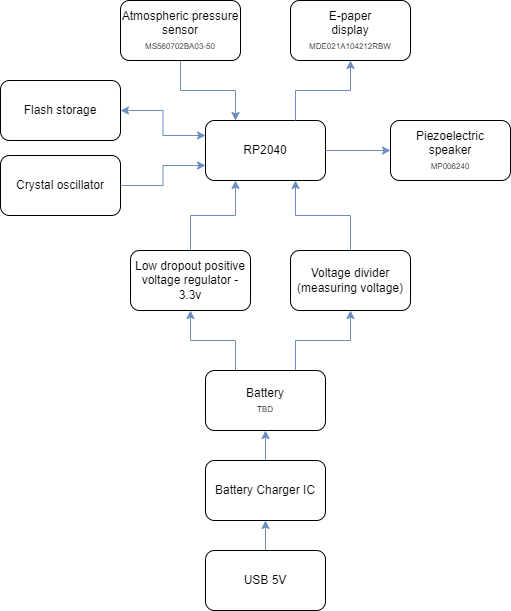

The diagram above was exported from draw.io. Its source (the exported page's mxGraphModel, read from the mxfile embedded in the PNG):
<mxGraphModel dx="525" dy="488" grid="1" gridSize="10" guides="1" tooltips="1" connect="1" arrows="1" fold="1" page="1" pageScale="1" pageWidth="850" pageHeight="1100" background="none" math="0" shadow="0">
  <root>
    <mxCell id="0" />
    <mxCell id="1" parent="0" />
    <mxCell id="w5ZtJl2pOUCjqDPW8Yhh-26" style="edgeStyle=orthogonalEdgeStyle;rounded=0;orthogonalLoop=1;jettySize=auto;html=1;exitX=0;exitY=0.75;exitDx=0;exitDy=0;entryX=1;entryY=0.5;entryDx=0;entryDy=0;fontSize=12;startArrow=classic;startFill=1;endArrow=none;endFill=0;fillColor=#dae8fc;strokeColor=#6c8ebf;" parent="1" source="yIp2CMRC2_C_F6frynDm-4" target="w5ZtJl2pOUCjqDPW8Yhh-25" edge="1">
      <mxGeometry relative="1" as="geometry" />
    </mxCell>
    <mxCell id="yIp2CMRC2_C_F6frynDm-4" value="RP2040" style="rounded=1;whiteSpace=wrap;html=1;" parent="1" vertex="1">
      <mxGeometry x="365" y="520" width="120" height="60" as="geometry" />
    </mxCell>
    <mxCell id="w5ZtJl2pOUCjqDPW8Yhh-1" value="" style="edgeStyle=orthogonalEdgeStyle;rounded=0;orthogonalLoop=1;jettySize=auto;html=1;fontSize=8;startArrow=classic;startFill=1;endArrow=none;endFill=0;entryX=0.75;entryY=0;entryDx=0;entryDy=0;fillColor=#dae8fc;strokeColor=#6c8ebf;" parent="1" source="yIp2CMRC2_C_F6frynDm-5" target="yIp2CMRC2_C_F6frynDm-4" edge="1">
      <mxGeometry relative="1" as="geometry" />
    </mxCell>
    <mxCell id="yIp2CMRC2_C_F6frynDm-5" value="&lt;font&gt;E-paper&lt;br&gt;display&lt;br&gt;&lt;span style=&quot;margin: 0px ; padding: 0px ; border: 0px ; outline: 0px ; vertical-align: baseline ; background: rgb(255 , 255 , 255) ; zoom: 1 ; font-family: &amp;#34;arial&amp;#34; , &amp;#34;helvetica&amp;#34; , sans-serif&quot;&gt;&lt;font style=&quot;font-size: 8px&quot;&gt;MDE021A104212RBW&lt;/font&gt;&lt;/span&gt;&lt;br&gt;&lt;/font&gt;" style="rounded=1;whiteSpace=wrap;html=1;" parent="1" vertex="1">
      <mxGeometry x="450" y="400" width="120" height="60" as="geometry" />
    </mxCell>
    <mxCell id="yIp2CMRC2_C_F6frynDm-21" value="" style="edgeStyle=orthogonalEdgeStyle;rounded=0;orthogonalLoop=1;jettySize=auto;html=1;exitX=0.25;exitY=0;exitDx=0;exitDy=0;fillColor=#dae8fc;strokeColor=#6c8ebf;" parent="1" source="yIp2CMRC2_C_F6frynDm-6" target="yIp2CMRC2_C_F6frynDm-20" edge="1">
      <mxGeometry relative="1" as="geometry" />
    </mxCell>
    <mxCell id="w5ZtJl2pOUCjqDPW8Yhh-15" style="edgeStyle=orthogonalEdgeStyle;rounded=0;orthogonalLoop=1;jettySize=auto;html=1;exitX=0.75;exitY=0;exitDx=0;exitDy=0;entryX=0.5;entryY=1;entryDx=0;entryDy=0;fontSize=12;startArrow=none;startFill=0;endArrow=classic;endFill=1;fillColor=#dae8fc;strokeColor=#6c8ebf;" parent="1" source="yIp2CMRC2_C_F6frynDm-6" target="w5ZtJl2pOUCjqDPW8Yhh-13" edge="1">
      <mxGeometry relative="1" as="geometry" />
    </mxCell>
    <mxCell id="yIp2CMRC2_C_F6frynDm-6" value="Battery&lt;br style=&quot;font-size: 11px&quot;&gt;&lt;font style=&quot;font-size: 8px&quot;&gt;TBD&lt;/font&gt;" style="rounded=1;whiteSpace=wrap;html=1;" parent="1" vertex="1">
      <mxGeometry x="365" y="770" width="120" height="60" as="geometry" />
    </mxCell>
    <mxCell id="w5ZtJl2pOUCjqDPW8Yhh-7" value="" style="edgeStyle=orthogonalEdgeStyle;rounded=0;orthogonalLoop=1;jettySize=auto;html=1;fontSize=8;startArrow=classic;startFill=1;endArrow=none;endFill=0;fillColor=#dae8fc;strokeColor=#6c8ebf;" parent="1" source="yIp2CMRC2_C_F6frynDm-7" target="yIp2CMRC2_C_F6frynDm-4" edge="1">
      <mxGeometry relative="1" as="geometry" />
    </mxCell>
    <mxCell id="yIp2CMRC2_C_F6frynDm-7" value="Piezoelectric&lt;br&gt;speaker&lt;br&gt;&lt;font style=&quot;font-size: 8px&quot;&gt;MP006240&lt;/font&gt;" style="rounded=1;whiteSpace=wrap;html=1;" parent="1" vertex="1">
      <mxGeometry x="550" y="520" width="120" height="60" as="geometry" />
    </mxCell>
    <mxCell id="w5ZtJl2pOUCjqDPW8Yhh-3" value="" style="edgeStyle=orthogonalEdgeStyle;rounded=0;orthogonalLoop=1;jettySize=auto;html=1;fontSize=8;exitX=0.5;exitY=1;exitDx=0;exitDy=0;entryX=0.25;entryY=0;entryDx=0;entryDy=0;fillColor=#dae8fc;strokeColor=#6c8ebf;" parent="1" source="yIp2CMRC2_C_F6frynDm-8" target="yIp2CMRC2_C_F6frynDm-4" edge="1">
      <mxGeometry relative="1" as="geometry" />
    </mxCell>
    <mxCell id="yIp2CMRC2_C_F6frynDm-8" value="Atmospheric pressure&lt;br&gt;sensor&lt;br&gt;&lt;font style=&quot;font-size: 8px&quot;&gt;MS560702BA03-50&lt;/font&gt;" style="rounded=1;whiteSpace=wrap;html=1;" parent="1" vertex="1">
      <mxGeometry x="280" y="400" width="120" height="60" as="geometry" />
    </mxCell>
    <mxCell id="yIp2CMRC2_C_F6frynDm-18" value="" style="edgeStyle=orthogonalEdgeStyle;rounded=0;orthogonalLoop=1;jettySize=auto;html=1;fillColor=#dae8fc;strokeColor=#6c8ebf;" parent="1" source="yIp2CMRC2_C_F6frynDm-14" target="yIp2CMRC2_C_F6frynDm-6" edge="1">
      <mxGeometry relative="1" as="geometry" />
    </mxCell>
    <mxCell id="yIp2CMRC2_C_F6frynDm-14" value="Battery Charger IC" style="rounded=1;whiteSpace=wrap;html=1;" parent="1" vertex="1">
      <mxGeometry x="365" y="860" width="120" height="60" as="geometry" />
    </mxCell>
    <mxCell id="yIp2CMRC2_C_F6frynDm-22" value="" style="edgeStyle=orthogonalEdgeStyle;rounded=0;orthogonalLoop=1;jettySize=auto;html=1;entryX=0.25;entryY=1;entryDx=0;entryDy=0;fillColor=#dae8fc;strokeColor=#6c8ebf;" parent="1" source="yIp2CMRC2_C_F6frynDm-20" target="yIp2CMRC2_C_F6frynDm-4" edge="1">
      <mxGeometry relative="1" as="geometry" />
    </mxCell>
    <mxCell id="yIp2CMRC2_C_F6frynDm-20" value="Low dropout positive voltage regulator - 3.3v" style="whiteSpace=wrap;html=1;rounded=1;" parent="1" vertex="1">
      <mxGeometry x="290" y="650" width="120" height="60" as="geometry" />
    </mxCell>
    <mxCell id="w5ZtJl2pOUCjqDPW8Yhh-12" value="" style="edgeStyle=orthogonalEdgeStyle;rounded=0;orthogonalLoop=1;jettySize=auto;html=1;fontSize=12;startArrow=none;startFill=0;endArrow=classic;endFill=1;fillColor=#dae8fc;strokeColor=#6c8ebf;" parent="1" source="w5ZtJl2pOUCjqDPW8Yhh-9" target="yIp2CMRC2_C_F6frynDm-14" edge="1">
      <mxGeometry relative="1" as="geometry" />
    </mxCell>
    <mxCell id="w5ZtJl2pOUCjqDPW8Yhh-9" value="&lt;font style=&quot;font-size: 12px&quot;&gt;USB 5V&lt;/font&gt;" style="rounded=1;whiteSpace=wrap;html=1;fontSize=8;" parent="1" vertex="1">
      <mxGeometry x="365" y="950" width="120" height="60" as="geometry" />
    </mxCell>
    <mxCell id="w5ZtJl2pOUCjqDPW8Yhh-17" style="edgeStyle=orthogonalEdgeStyle;rounded=0;orthogonalLoop=1;jettySize=auto;html=1;exitX=0.5;exitY=0;exitDx=0;exitDy=0;entryX=0.75;entryY=1;entryDx=0;entryDy=0;fontSize=12;startArrow=none;startFill=0;endArrow=classic;endFill=1;fillColor=#dae8fc;strokeColor=#6c8ebf;" parent="1" source="w5ZtJl2pOUCjqDPW8Yhh-13" target="yIp2CMRC2_C_F6frynDm-4" edge="1">
      <mxGeometry relative="1" as="geometry" />
    </mxCell>
    <mxCell id="w5ZtJl2pOUCjqDPW8Yhh-13" value="Voltage divider (measuring voltage)" style="rounded=1;whiteSpace=wrap;html=1;fontSize=12;" parent="1" vertex="1">
      <mxGeometry x="450" y="650" width="120" height="60" as="geometry" />
    </mxCell>
    <mxCell id="w5ZtJl2pOUCjqDPW8Yhh-24" value="" style="edgeStyle=orthogonalEdgeStyle;rounded=0;orthogonalLoop=1;jettySize=auto;html=1;fontSize=8;startArrow=classic;startFill=1;endArrow=classic;endFill=1;entryX=0;entryY=0.25;entryDx=0;entryDy=0;fillColor=#dae8fc;strokeColor=#6c8ebf;" parent="1" source="w5ZtJl2pOUCjqDPW8Yhh-23" target="yIp2CMRC2_C_F6frynDm-4" edge="1">
      <mxGeometry relative="1" as="geometry" />
    </mxCell>
    <mxCell id="w5ZtJl2pOUCjqDPW8Yhh-23" value="&lt;font style=&quot;font-size: 12px&quot;&gt;Flash storage&lt;/font&gt;" style="rounded=1;whiteSpace=wrap;html=1;fontSize=8;" parent="1" vertex="1">
      <mxGeometry x="160" y="480" width="120" height="60" as="geometry" />
    </mxCell>
    <mxCell id="w5ZtJl2pOUCjqDPW8Yhh-25" value="Crystal oscillator" style="rounded=1;whiteSpace=wrap;html=1;fontSize=12;" parent="1" vertex="1">
      <mxGeometry x="160" y="555" width="120" height="60" as="geometry" />
    </mxCell>
  </root>
</mxGraphModel>